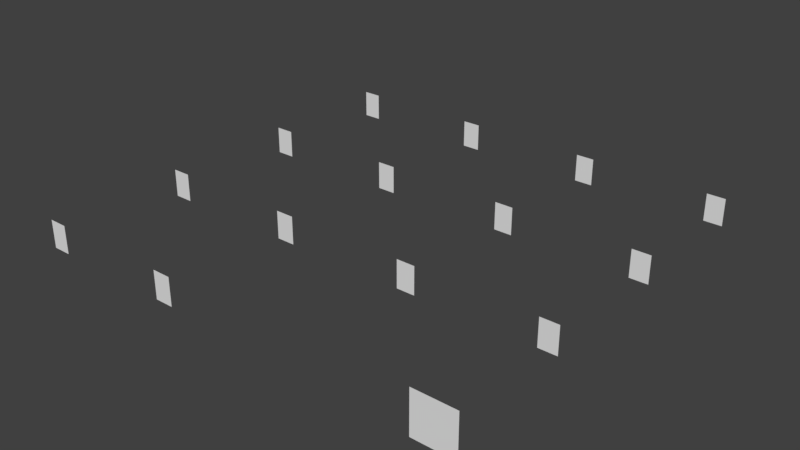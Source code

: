 # Source: grafik_slopemarker.blend  (saved by Blender 2.79.0; exported with 4.5.12 LTS)
import bpy
from mathutils import Matrix  # noqa: F401  (used for matrix-valued properties, if any)

bpy.ops.wm.read_factory_settings(use_empty=True)
scene = bpy.context.scene
scene.name = 'Scene'

# ---- collections
col_collection_1 = bpy.data.collections.new('Collection 1'); scene.collection.children.link(col_collection_1)

# ---- world
world_world = bpy.data.worlds.new('World'); scene.world = world_world
world_world.color = (0.05088, 0.05088, 0.05088)
world_world.use_sun_shadow = False
world_world.sun_shadow_jitter_overblur = 0.0
world_world.cycles.sampling_method = 'MANUAL'

# ---- meshes
me_digit_arrow = bpy.data.meshes.new('digit_arrow')
me_digit_arrow.from_pydata([(0.15, 4.232e-08, -0.15), (-0.15, -5.543e-08, -0.15), (0.15, 5.543e-08, 0.15), (-0.15, -4.232e-08, 0.15)], [], [(0, 1, 3, 2)])
_uv = me_digit_arrow.uv_layers.new(name='UVMap')
_uv.uv.foreach_set('vector', [0.75, 2.5e-05, 1.0, 2.5e-05, 1.0, 0.25, 0.75, 0.25])
me_digit_arrow.use_remesh_preserve_volume = False
me_digit_arrow.use_remesh_preserve_attributes = False
me_digit_arrow.use_mirror_vertex_groups = False
me_digit_arrow.update()
me_digit_d = bpy.data.meshes.new('digit_d')
me_digit_d.from_pydata([(-0.06667, -1.378e-08, 0.1), (0.06667, 2.967e-08, 0.1), (-0.06667, -2.967e-08, -0.1), (0.06667, 1.378e-08, -0.1)], [], [(0, 1, 3, 2)])
_uv = me_digit_d.uv_layers.new(name='UVMap')
_uv.uv.foreach_set('vector', [0.425, 0.2, 0.325, 0.2, 0.325, 0.05, 0.425, 0.05])
me_digit_d.use_remesh_preserve_volume = False
me_digit_d.use_remesh_preserve_attributes = False
me_digit_d.use_mirror_vertex_groups = False
me_digit_d.update()
me_digit_c = bpy.data.meshes.new('digit_c')
me_digit_c.from_pydata([(-0.06667, -1.378e-08, 0.1), (0.06667, 2.967e-08, 0.1), (-0.06667, -2.967e-08, -0.1), (0.06667, 1.378e-08, -0.1)], [], [(0, 1, 3, 2)])
_uv = me_digit_c.uv_layers.new(name='UVMap')
_uv.uv.foreach_set('vector', [0.175, 0.2, 0.075, 0.2, 0.075, 0.05, 0.175, 0.05])
me_digit_c.use_remesh_preserve_volume = False
me_digit_c.use_remesh_preserve_attributes = False
me_digit_c.use_mirror_vertex_groups = False
me_digit_c.update()
me_digit_b = bpy.data.meshes.new('digit_b')
me_digit_b.from_pydata([(-0.06667, -1.378e-08, 0.1), (0.06667, 2.967e-08, 0.1), (-0.06667, -2.967e-08, -0.1), (0.06667, 1.378e-08, -0.1)], [], [(0, 1, 3, 2)])
_uv = me_digit_b.uv_layers.new(name='UVMap')
_uv.uv.foreach_set('vector', [0.925, 0.45, 0.825, 0.45, 0.825, 0.3, 0.925, 0.3])
me_digit_b.use_remesh_preserve_volume = False
me_digit_b.use_remesh_preserve_attributes = False
me_digit_b.use_mirror_vertex_groups = False
me_digit_b.update()
me_digit_a = bpy.data.meshes.new('digit_a')
me_digit_a.from_pydata([(-0.06667, -1.378e-08, 0.1), (0.06667, 2.967e-08, 0.1), (-0.06667, -2.967e-08, -0.1), (0.06667, 1.378e-08, -0.1)], [], [(0, 1, 3, 2)])
_uv = me_digit_a.uv_layers.new(name='UVMap')
_uv.uv.foreach_set('vector', [0.675, 0.45, 0.575, 0.45, 0.575, 0.3, 0.675, 0.3])
me_digit_a.use_remesh_preserve_volume = False
me_digit_a.use_remesh_preserve_attributes = False
me_digit_a.use_mirror_vertex_groups = False
me_digit_a.update()
me_digit0 = bpy.data.meshes.new('digit0')
me_digit0.from_pydata([(-0.06667, -1.378e-08, 0.1), (0.06667, 2.967e-08, 0.1), (-0.06667, -2.967e-08, -0.1), (0.06667, 1.378e-08, -0.1)], [], [(0, 1, 3, 2)])
_uv = me_digit0.uv_layers.new(name='UVMap')
_uv.uv.foreach_set('vector', [0.425, 0.45, 0.325, 0.45, 0.325, 0.3, 0.425, 0.3])
me_digit0.use_remesh_preserve_volume = False
me_digit0.use_remesh_preserve_attributes = False
me_digit0.use_mirror_vertex_groups = False
me_digit0.update()
me_digit9 = bpy.data.meshes.new('digit9')
me_digit9.from_pydata([(-0.06667, -1.378e-08, 0.1), (0.06667, 2.967e-08, 0.1), (-0.06667, -2.967e-08, -0.1), (0.06667, 1.378e-08, -0.1)], [], [(0, 1, 3, 2)])
_uv = me_digit9.uv_layers.new(name='UVMap')
_uv.uv.foreach_set('vector', [0.175, 0.45, 0.075, 0.45, 0.075, 0.3, 0.175, 0.3])
me_digit9.use_remesh_preserve_volume = False
me_digit9.use_remesh_preserve_attributes = False
me_digit9.use_mirror_vertex_groups = False
me_digit9.update()
me_digit8 = bpy.data.meshes.new('digit8')
me_digit8.from_pydata([(-0.06667, -1.378e-08, 0.1), (0.06667, 2.967e-08, 0.1), (-0.06667, -2.967e-08, -0.1), (0.06667, 1.378e-08, -0.1)], [], [(0, 1, 3, 2)])
_uv = me_digit8.uv_layers.new(name='UVMap')
_uv.uv.foreach_set('vector', [0.925, 0.7, 0.825, 0.7, 0.825, 0.55, 0.925, 0.55])
me_digit8.use_remesh_preserve_volume = False
me_digit8.use_remesh_preserve_attributes = False
me_digit8.use_mirror_vertex_groups = False
me_digit8.update()
me_digit7 = bpy.data.meshes.new('digit7')
me_digit7.from_pydata([(-0.06667, -1.378e-08, 0.1), (0.06667, 2.967e-08, 0.1), (-0.06667, -2.967e-08, -0.1), (0.06667, 1.378e-08, -0.1)], [], [(0, 1, 3, 2)])
_uv = me_digit7.uv_layers.new(name='UVMap')
_uv.uv.foreach_set('vector', [0.675, 0.7, 0.575, 0.7, 0.575, 0.55, 0.675, 0.55])
me_digit7.use_remesh_preserve_volume = False
me_digit7.use_remesh_preserve_attributes = False
me_digit7.use_mirror_vertex_groups = False
me_digit7.update()
me_digit6 = bpy.data.meshes.new('digit6')
me_digit6.from_pydata([(-0.06667, -1.378e-08, 0.1), (0.06667, 2.967e-08, 0.1), (-0.06667, -2.967e-08, -0.1), (0.06667, 1.378e-08, -0.1)], [], [(0, 1, 3, 2)])
_uv = me_digit6.uv_layers.new(name='UVMap')
_uv.uv.foreach_set('vector', [0.425, 0.7, 0.325, 0.7, 0.325, 0.55, 0.425, 0.55])
me_digit6.use_remesh_preserve_volume = False
me_digit6.use_remesh_preserve_attributes = False
me_digit6.use_mirror_vertex_groups = False
me_digit6.update()
me_digit5 = bpy.data.meshes.new('digit5')
me_digit5.from_pydata([(-0.06667, -1.378e-08, 0.1), (0.06667, 2.967e-08, 0.1), (-0.06667, -2.967e-08, -0.1), (0.06667, 1.378e-08, -0.1)], [], [(0, 1, 3, 2)])
_uv = me_digit5.uv_layers.new(name='UVMap')
_uv.uv.foreach_set('vector', [0.175, 0.7, 0.075, 0.7, 0.075, 0.55, 0.175, 0.55])
me_digit5.use_remesh_preserve_volume = False
me_digit5.use_remesh_preserve_attributes = False
me_digit5.use_mirror_vertex_groups = False
me_digit5.update()
me_digit4 = bpy.data.meshes.new('digit4')
me_digit4.from_pydata([(-0.06667, -1.378e-08, 0.1), (0.06667, 2.967e-08, 0.1), (-0.06667, -2.967e-08, -0.1), (0.06667, 1.378e-08, -0.1)], [], [(0, 1, 3, 2)])
_uv = me_digit4.uv_layers.new(name='UVMap')
_uv.uv.foreach_set('vector', [0.925, 0.95, 0.825, 0.95, 0.825, 0.8, 0.925, 0.8])
me_digit4.use_remesh_preserve_volume = False
me_digit4.use_remesh_preserve_attributes = False
me_digit4.use_mirror_vertex_groups = False
me_digit4.update()
me_digit3 = bpy.data.meshes.new('digit3')
me_digit3.from_pydata([(-0.06667, -1.378e-08, 0.1), (0.06667, 2.967e-08, 0.1), (-0.06667, -2.967e-08, -0.1), (0.06667, 1.378e-08, -0.1)], [], [(0, 1, 3, 2)])
_uv = me_digit3.uv_layers.new(name='UVMap')
_uv.uv.foreach_set('vector', [0.675, 0.95, 0.575, 0.95, 0.575, 0.8, 0.675, 0.8])
me_digit3.use_remesh_preserve_volume = False
me_digit3.use_remesh_preserve_attributes = False
me_digit3.use_mirror_vertex_groups = False
me_digit3.update()
me_digit2 = bpy.data.meshes.new('digit2')
me_digit2.from_pydata([(-0.06667, -1.378e-08, 0.1), (0.06667, 2.967e-08, 0.1), (-0.06667, -2.967e-08, -0.1), (0.06667, 1.378e-08, -0.1)], [], [(0, 1, 3, 2)])
_uv = me_digit2.uv_layers.new(name='UVMap')
_uv.uv.foreach_set('vector', [0.425, 0.95, 0.325, 0.95, 0.325, 0.8, 0.425, 0.8])
me_digit2.use_remesh_preserve_volume = False
me_digit2.use_remesh_preserve_attributes = False
me_digit2.use_mirror_vertex_groups = False
me_digit2.update()
me_digit1 = bpy.data.meshes.new('digit1')
me_digit1.from_pydata([(-0.06667, -1.378e-08, 0.1), (0.06667, 2.967e-08, 0.1), (-0.06667, -2.967e-08, -0.1), (0.06667, 1.378e-08, -0.1)], [], [(0, 1, 3, 2)])
_uv = me_digit1.uv_layers.new(name='UVMap')
_uv.uv.foreach_set('vector', [0.175, 0.95, 0.075, 0.95, 0.075, 0.8, 0.175, 0.8])
me_digit1.use_remesh_preserve_volume = False
me_digit1.use_remesh_preserve_attributes = False
me_digit1.use_mirror_vertex_groups = False
me_digit1.update()

# ---- objects
ob_arrow = bpy.data.objects.new('arrow', me_digit_arrow)
ob_d = bpy.data.objects.new('d', me_digit_d)
ob_c = bpy.data.objects.new('c', me_digit_c)
ob_b = bpy.data.objects.new('b', me_digit_b)
ob_a = bpy.data.objects.new('a', me_digit_a)
ob_nr_0 = bpy.data.objects.new('Nr.0', me_digit0)
ob_9 = bpy.data.objects.new('9', me_digit9)
ob_8 = bpy.data.objects.new('8', me_digit8)
ob_7 = bpy.data.objects.new('7', me_digit7)
ob_6 = bpy.data.objects.new('6', me_digit6)
ob_5 = bpy.data.objects.new('5', me_digit5)
ob_4 = bpy.data.objects.new('4', me_digit4)
ob_3 = bpy.data.objects.new('3', me_digit3)
ob_2 = bpy.data.objects.new('2', me_digit2)
ob_1 = bpy.data.objects.new('1', me_digit1)

# ---- transforms, parenting, visibility, modifiers, constraints
ob_arrow.location = (3.0, -3.0, 0.0)
ob_arrow.lineart.crease_threshold = 0.0
ob_d.location = (1.0, -3.0, 0.0)
ob_d.lineart.crease_threshold = 0.0
ob_c.location = (0.0, -3.0, 0.0)
ob_c.lineart.crease_threshold = 0.0
ob_b.location = (3.0, -2.0, 0.0)
ob_b.lineart.crease_threshold = 0.0
ob_a.location = (2.0, -2.0, 0.0)
ob_a.lineart.crease_threshold = 0.0
ob_nr_0.location = (1.0, -2.0, 0.0)
ob_nr_0.lineart.crease_threshold = 0.0
ob_9.location = (0.0, -2.0, 0.0)
ob_9.lineart.crease_threshold = 0.0
ob_8.location = (3.0, -1.0, 0.0)
ob_8.lineart.crease_threshold = 0.0
ob_7.location = (2.0, -1.0, 0.0)
ob_7.lineart.crease_threshold = 0.0
ob_6.location = (1.0, -1.0, 0.0)
ob_6.lineart.crease_threshold = 0.0
ob_5.location = (0.0, -1.0, 0.0)
ob_5.lineart.crease_threshold = 0.0
ob_4.location = (3.0, 0.0, 0.0)
ob_4.lineart.crease_threshold = 0.0
ob_3.location = (2.0, 0.0, 0.0)
ob_3.lineart.crease_threshold = 0.0
ob_2.location = (1.0, 0.0, 0.0)
ob_2.lineart.crease_threshold = 0.0
ob_1.location = (0.0, 0.0, 0.0)
ob_1.lineart.crease_threshold = 0.0

# ---- collection membership
col_collection_1.objects.link(ob_arrow)
col_collection_1.objects.link(ob_d)
col_collection_1.objects.link(ob_c)
col_collection_1.objects.link(ob_b)
col_collection_1.objects.link(ob_a)
col_collection_1.objects.link(ob_nr_0)
col_collection_1.objects.link(ob_9)
col_collection_1.objects.link(ob_8)
col_collection_1.objects.link(ob_7)
col_collection_1.objects.link(ob_6)
col_collection_1.objects.link(ob_5)
col_collection_1.objects.link(ob_4)
col_collection_1.objects.link(ob_3)
col_collection_1.objects.link(ob_2)
col_collection_1.objects.link(ob_1)

# ---- scene / render settings (as saved in the file)
scene.frame_start = 1; scene.frame_end = 250; scene.frame_set(1)
scene.render.engine = 'BLENDER_EEVEE_NEXT'
scene.render.resolution_percentage = 50
scene.render.dither_intensity = 0.0
scene.cycles.use_denoising = False
scene.cycles.samples = 128
scene.cycles.sampling_pattern = 'TABULATED_SOBOL'
scene.cycles.use_adaptive_sampling = False
scene.cycles.use_light_tree = False
scene.cycles.blur_glossy = 0.0
scene.cycles.sample_clamp_indirect = 0.0
scene.view_settings.view_transform = 'Standard'
bpy.context.view_layer.update()

# ---- added for rendering (the .blend has no active camera and no usable light): camera, sun
cam_auto = bpy.data.cameras.new('AutoCamera')
cam_auto.lens = 50.0
cam_auto.sensor_width = 36.0
cam_auto.clip_end = 1000.0
ob_auto_camera = bpy.data.objects.new('AutoCamera', cam_auto)
scene.collection.objects.link(ob_auto_camera)
ob_auto_camera.location = (5.62074, -6.39489, 3.26326)
ob_auto_camera.rotation_euler = (1.09748, -7.21219e-08, 0.694738)
scene.camera = ob_auto_camera
light_auto_sun = bpy.data.lights.new('AutoSun', 'SUN')
light_auto_sun.energy = 3.0
light_auto_sun.angle = 0.0523599
ob_auto_sun = bpy.data.objects.new('AutoSun', light_auto_sun)
scene.collection.objects.link(ob_auto_sun)
ob_auto_sun.rotation_euler = (0.872665, 0.174533, 0.523599)
bpy.context.view_layer.update()
